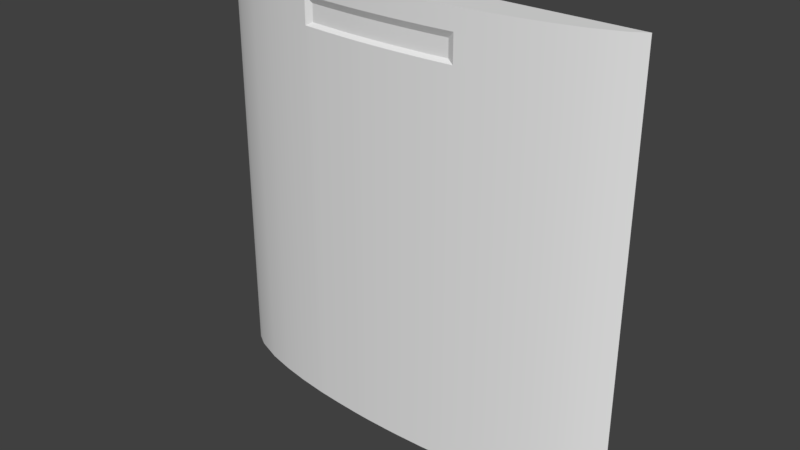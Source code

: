 # Source: reac2_9.blend  (saved by Blender 2.78.0; exported with 4.5.12 LTS)
import bpy
from mathutils import Matrix  # noqa: F401  (used for matrix-valued properties, if any)

bpy.ops.wm.read_factory_settings(use_empty=True)
scene = bpy.context.scene
scene.name = 'Scene'

# ---- collections
col_collection_1 = bpy.data.collections.new('Collection 1'); scene.collection.children.link(col_collection_1)

# ---- materials (node trees are filled in below, after node groups)
mat_reac2_9 = bpy.data.materials.new('reac2_9')
mat_reac2_9.alpha_threshold = 0.0
mat_reac2_9.use_transparent_shadow = False
mat_reac2_9.roughness = 0.5
mat_reac2_9.specular_intensity = 0.0

# ---- material node trees

# ---- world
world_world = bpy.data.worlds.new('World'); scene.world = world_world
world_world.color = (0.05088, 0.05088, 0.05088)
world_world.use_sun_shadow = False
world_world.sun_shadow_jitter_overblur = 0.0
world_world.cycles.sampling_method = 'MANUAL'

# ---- meshes
me_reac2_9 = bpy.data.meshes.new('reac2_9')
me_reac2_9.from_pydata([(-1.28, 1.28, -1.28), (1.28, 1.28, -1.28), (-1.28, 1.28, 1.28), (1.28, 1.28, 1.28), (-1.2, 1.23, -1.28), (-1.04, 1.17, -1.28), (-0.8801, 1.131, -1.28), (-0.7198, 1.102, -1.28), (-0.56, 1.081, -1.28), (-0.3999, 1.067, -1.28), (-0.2396, 1.057, -1.28), (-0.08006, 1.053, -1.28), (0.08047, 1.053, -1.28), (0.2395, 1.057, -1.28), (0.5603, 1.081, -1.28), (0.7197, 1.102, -1.28), (0.8804, 1.131, -1.28), (1.04, 1.17, -1.28), (1.2, 1.23, -1.28), (1.2, 1.23, 1.28), (1.04, 1.17, 1.28), (0.8804, 1.131, 1.28), (0.7197, 1.102, 1.28), (0.5603, 1.081, 1.28), (0.2395, 1.057, 1.28), (0.08047, 1.053, 1.28), (-0.08006, 1.053, 1.28), (-0.2396, 1.057, 1.28), (-0.3999, 1.067, 1.28), (-0.56, 1.081, 1.28), (-0.7198, 1.102, 1.28), (-0.8801, 1.131, 1.28), (-1.04, 1.17, 1.28), (-1.2, 1.23, 1.28), (-1.28, 1.28, 1.0), (1.28, 1.28, 1.0), (-1.2, 1.23, 1.0), (-1.04, 1.17, 1.0), (-0.8801, 1.131, 1.0), (-0.7198, 1.102, 1.0), (-0.56, 1.081, 1.0), (-0.3999, 1.067, 1.0), (-0.2396, 1.057, 1.0), (-0.08006, 1.053, 1.0), (0.08047, 1.053, 1.0), (0.2395, 1.057, 1.0), (-0.1598, 1.074, 1.12), (0.5603, 1.081, 1.0), (0.7197, 1.102, 1.0), (0.8804, 1.131, 1.0), (1.04, 1.17, 1.0), (1.2, 1.23, 1.0), (1.28, 1.28, 1.14), (-1.2, 1.231, 1.14), (-1.04, 1.17, 1.14), (-0.8801, 1.131, 1.14), (-0.7198, 1.102, 1.14), (-0.56, 1.081, 1.14), (-0.1598, 1.054, 1.0), (-0.1598, 1.054, 1.28), (-0.1598, 1.054, -1.28), (0.0002044, 1.072, 1.12), (0.0002044, 1.072, 1.02), (-0.1598, 1.074, 1.02), (0.5603, 1.081, 1.14), (0.7197, 1.102, 1.14), (0.8804, 1.131, 1.14), (1.04, 1.17, 1.14), (1.2, 1.23, 1.14), (-1.28, 1.28, 1.14), (1.28, 1.28, 1.16), (-1.2, 1.23, 1.16), (-1.04, 1.17, 1.16), (-0.8801, 1.131, 1.16), (-0.7198, 1.102, 1.16), (-0.56, 1.081, 1.16), (-0.3999, 1.067, 1.16), (-0.2396, 1.057, 1.16), (-0.08006, 1.053, 1.16), (0.08047, 1.053, 1.16), (0.2395, 1.057, 1.16), (-0.1598, 1.054, 1.16), (0.5603, 1.081, 1.16), (0.7197, 1.102, 1.16), (0.8804, 1.131, 1.16), (1.04, 1.17, 1.16), (1.2, 1.23, 1.16), (-1.28, 1.28, 1.16), (0.4, 1.067, -1.28), (0.4, 1.067, 1.28), (0.4, 1.067, 1.0), (0.4, 1.067, 1.14), (0.4, 1.067, 1.16), (0.36, 1.064, 1.28), (0.36, 1.064, 1.0), (0.0002044, 1.052, 1.16), (0.36, 1.064, 1.16), (0.36, 1.064, -1.28), (-1.28, 1.28, 1.02), (1.28, 1.28, 1.02), (-1.2, 1.231, 1.02), (-1.04, 1.17, 1.02), (-0.8801, 1.131, 1.02), (-0.7198, 1.102, 1.02), (-0.56, 1.081, 1.02), (-0.3999, 1.087, 1.02), (-0.2396, 1.077, 1.02), (-0.08006, 1.073, 1.02), (0.08047, 1.073, 1.02), (0.2395, 1.077, 1.02), (0.0002044, 1.052, 1.0), (0.5603, 1.081, 1.02), (0.7197, 1.102, 1.02), (0.8804, 1.131, 1.02), (1.04, 1.17, 1.02), (1.2, 1.23, 1.02), (0.4, 1.067, 1.02), (0.36, 1.084, 1.02), (-0.52, 1.077, -1.28), (-0.52, 1.077, 1.28), (-0.52, 1.077, 1.0), (0.0002044, 1.052, 1.28), (-0.52, 1.077, 1.16), (-0.52, 1.097, 1.02), (1.28, 1.28, 1.12), (-1.2, 1.231, 1.12), (-1.04, 1.17, 1.12), (-0.8801, 1.131, 1.12), (-0.7198, 1.102, 1.12), (-0.56, 1.081, 1.12), (-0.3999, 1.087, 1.12), (-0.2396, 1.077, 1.12), (-0.08006, 1.073, 1.12), (0.08047, 1.073, 1.12), (0.2395, 1.077, 1.12), (0.0002046, 1.052, -1.28), (0.5603, 1.081, 1.12), (0.7197, 1.102, 1.12), (0.8804, 1.131, 1.12), (1.04, 1.17, 1.12), (1.2, 1.23, 1.12), (0.4, 1.067, 1.12), (0.36, 1.084, 1.12), (-1.28, 1.28, 1.12), (-0.52, 1.097, 1.12), (1.2, 1.23, -1.28), (1.28, 1.28, -1.28), (-1.2, 1.23, 1.28), (-1.28, 1.28, 1.28), (-1.28, 1.28, -1.28), (-1.2, 1.23, -1.28), (-1.04, 1.17, -1.28), (-0.8801, 1.131, -1.28), (-0.7198, 1.102, -1.28), (-0.56, 1.081, -1.28), (-0.52, 1.077, -1.28), (-0.3999, 1.067, -1.28), (-0.2396, 1.057, -1.28), (-0.1598, 1.054, -1.28), (-0.08006, 1.053, -1.28), (0.0002046, 1.052, -1.28), (0.08047, 1.053, -1.28), (0.2395, 1.057, -1.28), (0.08047, 1.053, 1.0), (0.0002044, 1.052, 1.0), (0.4, 1.067, -1.28), (0.5603, 1.081, -1.28), (0.7197, 1.102, -1.28), (0.8804, 1.131, -1.28), (1.04, 1.17, -1.28), (1.28, 1.28, 1.28), (1.2, 1.23, 1.28), (1.04, 1.17, 1.28), (0.8804, 1.131, 1.28), (0.7197, 1.102, 1.28), (0.5603, 1.081, 1.28), (0.36, 1.064, 1.28), (0.2395, 1.057, 1.28), (0.08047, 1.053, 1.28), (0.0002044, 1.052, 1.28), (-0.08006, 1.053, 1.28), (-0.1598, 1.054, 1.28), (-0.2396, 1.057, 1.28), (-0.3999, 1.067, 1.28), (-0.52, 1.077, 1.28), (-0.56, 1.081, 1.28), (-0.7198, 1.102, 1.28), (-0.8801, 1.131, 1.28), (-1.04, 1.17, 1.28), (-0.52, 1.097, 1.12), (-0.52, 1.097, 1.12), (-0.56, 1.081, 1.16), (-0.56, 1.081, 1.16), (0.36, 1.064, 1.0), (0.2395, 1.057, 1.0), (-0.08006, 1.053, 1.0), (-0.1598, 1.054, 1.0), (-0.2396, 1.057, 1.0), (-0.3999, 1.067, 1.0), (-0.52, 1.077, 1.0), (-0.56, 1.081, 1.0), (-0.56, 1.081, 1.0), (-0.56, 1.081, 1.12), (-0.56, 1.081, 1.14), (0.08047, 1.073, 1.12), (0.0002044, 1.072, 1.12), (0.08047, 1.073, 1.02), (0.0002044, 1.072, 1.02), (-0.08006, 1.053, 1.16), (-0.1598, 1.054, 1.16), (-0.08006, 1.073, 1.02), (-0.1598, 1.074, 1.02), (-0.08006, 1.073, 1.12), (-0.1598, 1.074, 1.12), (0.36, 1.064, 1.16), (0.2395, 1.057, 1.16), (0.08047, 1.053, 1.16), (0.0002044, 1.052, 1.16), (-0.2396, 1.057, 1.16), (-0.3999, 1.067, 1.16), (-0.52, 1.077, 1.16), (0.36, 1.064, -1.28), (0.4, 1.067, 1.28), (0.4, 1.067, 1.14), (0.4, 1.067, 1.16), (0.4, 1.067, 1.16), (0.4, 1.067, 1.12), (0.4, 1.067, 1.0), (0.4, 1.067, 1.0), (-0.56, 1.081, 1.02), (0.4, 1.067, 1.02), (0.36, 1.084, 1.02), (0.36, 1.084, 1.02), (0.2395, 1.077, 1.02), (-0.2396, 1.077, 1.02), (-0.3999, 1.087, 1.02), (-0.52, 1.097, 1.02), (-0.52, 1.097, 1.02), (0.36, 1.084, 1.12), (0.36, 1.084, 1.12), (0.2395, 1.077, 1.12), (-0.3999, 1.087, 1.12), (-0.2396, 1.077, 1.12)], [], [(86, 70, 170, 171), (87, 71, 147, 148), (71, 72, 188, 147), (72, 73, 187, 188), (73, 74, 186, 187), (74, 191, 29, 186), (122, 219, 183, 119), (219, 218, 182, 183), (209, 208, 180, 181), (95, 216, 178, 179), (216, 215, 24, 178), (162, 221, 193, 194), (165, 166, 47, 227), (91, 225, 239, 232, 228, 230, 226), (82, 83, 174, 175), (83, 84, 173, 174), (84, 85, 172, 173), (85, 86, 171, 172), (169, 145, 51, 50), (168, 169, 50, 49), (167, 168, 49, 48), (166, 167, 48, 47), (141, 136, 64, 223), (189, 220, 192), (161, 162, 194, 163), (160, 161, 163, 164), (158, 159, 195, 58), (156, 157, 197, 198), (155, 156, 198, 120), (153, 154, 200, 39), (152, 153, 39, 38), (151, 152, 38, 37), (150, 151, 37, 36), (149, 150, 36, 34), (145, 146, 35, 51), (139, 140, 68, 67), (138, 139, 67, 66), (137, 138, 66, 65), (136, 137, 65, 64), (223, 64, 82, 224), (240, 238, 214, 80), (204, 240, 80, 79), (205, 204, 79, 217), (213, 212, 78, 81), (218, 209, 181, 182), (128, 202, 203, 56), (127, 128, 56, 55), (126, 127, 55, 54), (125, 126, 54, 53), (143, 125, 53, 69), (140, 124, 52, 68), (67, 68, 86, 85), (66, 67, 85, 84), (65, 66, 84, 83), (64, 65, 83, 82), (47, 111, 116, 227), (159, 160, 164, 195), (106, 63, 46, 131), (42, 196, 211, 234), (242, 213, 81, 77), (157, 158, 58, 197), (241, 242, 77, 76), (56, 203, 191, 74), (55, 56, 74, 73), (54, 55, 73, 72), (53, 54, 72, 71), (69, 53, 71, 87), (68, 52, 70, 86), (221, 165, 227, 193), (96, 224, 89, 93), (212, 205, 217, 78), (208, 95, 179, 180), (94, 231, 233, 45), (238, 92, 214), (51, 35, 99, 115), (34, 36, 100, 98), (36, 37, 101, 100), (37, 38, 102, 101), (38, 39, 103, 102), (39, 200, 229, 103), (199, 41, 235, 237), (41, 42, 234, 235), (196, 43, 210, 211), (110, 44, 206, 207), (44, 45, 233, 206), (109, 117, 142, 134), (116, 111, 136, 141), (190, 75, 57, 129, 104, 40, 236), (47, 48, 112, 111), (48, 49, 113, 112), (49, 50, 114, 113), (50, 51, 115, 114), (201, 199, 237), (33, 32, 31, 30, 185, 184, 28, 27, 59, 26, 121, 25, 177, 176, 222, 23, 22, 21, 20, 19, 3, 2), (189, 241, 76, 220), (154, 155, 120, 200), (191, 122, 119, 29), (43, 110, 207, 210), (82, 175, 89, 224), (115, 99, 124, 140), (98, 100, 125, 143), (100, 101, 126, 125), (101, 102, 127, 126), (102, 103, 128, 127), (103, 229, 202, 128), (123, 105, 130, 144), (105, 106, 131, 130), (63, 107, 132, 46), (62, 108, 133, 61), (108, 109, 134, 133), (107, 62, 61, 132), (94, 90, 231), (111, 112, 137, 136), (112, 113, 138, 137), (113, 114, 139, 138), (114, 115, 140, 139), (96, 93, 24, 215), (18, 17, 16, 15, 14, 88, 97, 13, 12, 135, 11, 60, 10, 9, 118, 8, 7, 6, 5, 4, 0, 1)])
me_reac2_9.polygons.foreach_set('use_smooth', [True] * 118)
_uv = me_reac2_9.uv_layers.new(name='UVMap')
_uv.uv.foreach_set('vector', [0.9687, 0.9531, 1.0, 0.9531, 1.0, 1.0, 0.9687, 1.0, 0.0, 0.9531, 0.03124, 0.9531, 0.03124, 1.0, 0.0, 1.0, 0.03124, 0.9531, 0.09372, 0.9531, 0.09372, 1.0, 0.03124, 1.0, 0.09372, 0.9531, 0.1562, 0.9531, 0.1562, 1.0, 0.09372, 1.0, 0.1562, 0.9531, 0.2188, 0.9531, 0.2188, 1.0, 0.1562, 1.0, 0.2188, 0.9531, 0.2813, 0.9531, 0.2813, 1.0, 0.2188, 1.0, 0.2969, 0.9531, 0.3438, 0.9531, 0.3438, 1.0, 0.2969, 1.0, 0.3438, 0.9531, 0.4064, 0.9531, 0.4064, 1.0, 0.3438, 1.0, 0.4376, 0.9531, 0.4687, 0.9531, 0.4687, 1.0, 0.4376, 1.0, 0.5001, 0.9531, 0.5314, 0.9531, 0.5314, 1.0, 0.5001, 1.0, 0.5314, 0.9531, 0.5936, 0.9531, 0.5936, 1.0, 0.5314, 1.0, 0.5936, 0.0, 0.6406, -5.01e-11, 0.6406, 0.8906, 0.5936, 0.8906, 0.6562, -7.665e-11, 0.7189, -3.905e-12, 0.7189, 0.8906, 0.6563, 0.8906, 0.6562, 0.9453, 0.6562, 0.9531, 0.6406, 0.9375, 0.6406, 0.8983, 0.6563, 0.8906, 0.6562, 0.8983, 0.6562, 0.9375, 0.7189, 0.9531, 0.7811, 0.9531, 0.7811, 1.0, 0.7189, 1.0, 0.7811, 0.9531, 0.8439, 0.9531, 0.8439, 1.0, 0.7811, 1.0, 0.8439, 0.9531, 0.9063, 0.9531, 0.9063, 1.0, 0.8439, 1.0, 0.9063, 0.9531, 0.9687, 0.9531, 0.9687, 1.0, 0.9063, 1.0, 0.9063, 0.0, 0.9687, 0.0, 0.9687, 0.8906, 0.9063, 0.8906, 0.8439, 0.0, 0.9063, 0.0, 0.9063, 0.8906, 0.8439, 0.8906, 0.7811, 0.0, 0.8439, 0.0, 0.8439, 0.8906, 0.7811, 0.8906, 0.7189, -3.905e-12, 0.7811, 0.0, 0.7811, 0.8906, 0.7189, 0.8906, 0.6562, 0.9375, 0.7189, 0.9375, 0.7189, 0.9453, 0.6562, 0.9453, 0.2969, 0.9375, 0.2969, 0.9531, 0.2813, 0.9531, 0.5314, 0.0, 0.5936, 0.0, 0.5936, 0.8906, 0.5314, 0.8906, 0.5001, 0.0, 0.5314, 0.0, 0.5314, 0.8906, 0.5001, 0.8906, 0.4376, 0.0, 0.4687, 0.0, 0.4687, 0.8906, 0.4376, 0.8906, 0.3438, 0.0, 0.4064, 0.0, 0.4064, 0.8906, 0.3438, 0.8906, 0.2969, -2.547e-11, 0.3438, 0.0, 0.3438, 0.8906, 0.2969, 0.8906, 0.2188, 0.0, 0.2813, 0.0, 0.2813, 0.8906, 0.2188, 0.8906, 0.1562, 0.0, 0.2188, 0.0, 0.2188, 0.8906, 0.1562, 0.8906, 0.09372, 0.0, 0.1562, 0.0, 0.1562, 0.8906, 0.09372, 0.8906, 0.03124, 0.0, 0.09372, 0.0, 0.09372, 0.8906, 0.03124, 0.8906, 0.0, 0.0, 0.03124, 0.0, 0.03124, 0.8906, 0.0, 0.8906, 0.9687, 0.0, 1.0, 0.0, 1.0, 0.8906, 0.9687, 0.8906, 0.9063, 0.9375, 0.9687, 0.9375, 0.9687, 0.9453, 0.9063, 0.9453, 0.8439, 0.9375, 0.9063, 0.9375, 0.9063, 0.9453, 0.8439, 0.9453, 0.7811, 0.9375, 0.8439, 0.9375, 0.8439, 0.9453, 0.7811, 0.9453, 0.7189, 0.9375, 0.7811, 0.9375, 0.7811, 0.9453, 0.7189, 0.9453, 0.6562, 0.9453, 0.7189, 0.9453, 0.7189, 0.9531, 0.6562, 0.9531, 0.5936, 0.9375, 0.6406, 0.9375, 0.6406, 0.9531, 0.5936, 0.9531, 0.5314, 0.9375, 0.5936, 0.9375, 0.5936, 0.9531, 0.5314, 0.9531, 0.5001, 0.9375, 0.5314, 0.9375, 0.5314, 0.9531, 0.5001, 0.9531, 0.4376, 0.9375, 0.4687, 0.9375, 0.4687, 0.9531, 0.4376, 0.9531, 0.4064, 0.9531, 0.4376, 0.9531, 0.4376, 1.0, 0.4064, 1.0, 0.2188, 0.9375, 0.2813, 0.9375, 0.2813, 0.9453, 0.2188, 0.9453, 0.1562, 0.9375, 0.2188, 0.9375, 0.2188, 0.9453, 0.1562, 0.9453, 0.09372, 0.9375, 0.1562, 0.9375, 0.1562, 0.9453, 0.09372, 0.9453, 0.03124, 0.9375, 0.09372, 0.9375, 0.09372, 0.9453, 0.03124, 0.9453, -7.276e-12, 0.9375, 0.03124, 0.9375, 0.03124, 0.9453, 0.0, 0.9453, 0.9687, 0.9375, 1.0, 0.9375, 1.0, 0.9453, 0.9687, 0.9453, 0.9063, 0.9453, 0.9687, 0.9453, 0.9687, 0.9531, 0.9063, 0.9531, 0.8439, 0.9453, 0.9063, 0.9453, 0.9063, 0.9531, 0.8439, 0.9531, 0.7811, 0.9453, 0.8439, 0.9453, 0.8439, 0.9531, 0.7811, 0.9531, 0.7189, 0.9453, 0.7811, 0.9453, 0.7811, 0.9531, 0.7189, 0.9531, 0.7189, 0.8906, 0.7189, 0.8983, 0.6562, 0.8983, 0.6563, 0.8906, 0.4687, 0.0, 0.5001, 0.0, 0.5001, 0.8906, 0.4687, 0.8906, 0.4064, 0.8983, 0.4376, 0.8983, 0.4376, 0.9375, 0.4064, 0.9375, 0.4064, 0.8906, 0.4376, 0.8906, 0.4376, 0.8983, 0.4064, 0.8983, 0.4064, 0.9375, 0.4376, 0.9375, 0.4376, 0.9531, 0.4064, 0.9531, 0.4064, 0.0, 0.4376, 0.0, 0.4376, 0.8906, 0.4064, 0.8906, 0.3438, 0.9375, 0.4064, 0.9375, 0.4064, 0.9531, 0.3438, 0.9531, 0.2188, 0.9453, 0.2813, 0.9453, 0.2813, 0.9531, 0.2188, 0.9531, 0.1562, 0.9453, 0.2188, 0.9453, 0.2188, 0.9531, 0.1562, 0.9531, 0.09372, 0.9453, 0.1562, 0.9453, 0.1562, 0.9531, 0.09372, 0.9531, 0.03124, 0.9453, 0.09372, 0.9453, 0.09372, 0.9531, 0.03124, 0.9531, 0.0, 0.9453, 0.03124, 0.9453, 0.03124, 0.9531, 0.0, 0.9531, 0.9687, 0.9453, 1.0, 0.9453, 1.0, 0.9531, 0.9687, 0.9531, 0.6406, -5.01e-11, 0.6562, -7.665e-11, 0.6563, 0.8906, 0.6406, 0.8906, 0.6406, 0.9531, 0.6562, 0.9531, 0.6562, 1.0, 0.6406, 1.0, 0.4687, 0.9375, 0.5001, 0.9375, 0.5001, 0.9531, 0.4687, 0.9531, 0.4687, 0.9531, 0.5001, 0.9531, 0.5001, 1.0, 0.4687, 1.0, 0.6406, 0.8906, 0.6406, 0.8983, 0.5936, 0.8983, 0.5936, 0.8906, 0.6406, 0.9375, 0.6562, 0.9531, 0.6406, 0.9531, 0.9687, 0.8906, 1.0, 0.8906, 1.0, 0.8983, 0.9687, 0.8983, 0.0, 0.8906, 0.03124, 0.8906, 0.03124, 0.8983, 0.0, 0.8983, 0.03124, 0.8906, 0.09372, 0.8906, 0.09372, 0.8983, 0.03124, 0.8983, 0.09372, 0.8906, 0.1562, 0.8906, 0.1562, 0.8983, 0.09372, 0.8983, 0.1562, 0.8906, 0.2188, 0.8906, 0.2188, 0.8983, 0.1562, 0.8983, 0.2188, 0.8906, 0.2813, 0.8906, 0.2813, 0.8983, 0.2188, 0.8983, 0.2969, 0.8906, 0.3438, 0.8906, 0.3438, 0.8983, 0.2969, 0.8983, 0.3438, 0.8906, 0.4064, 0.8906, 0.4064, 0.8983, 0.3438, 0.8983, 0.4376, 0.8906, 0.4687, 0.8906, 0.4687, 0.8983, 0.4376, 0.8983, 0.5001, 0.8906, 0.5314, 0.8906, 0.5314, 0.8983, 0.5001, 0.8983, 0.5314, 0.8906, 0.5936, 0.8906, 0.5936, 0.8983, 0.5314, 0.8983, 0.5936, 0.8983, 0.6406, 0.8983, 0.6406, 0.9375, 0.5936, 0.9375, 0.6562, 0.8983, 0.7189, 0.8983, 0.7189, 0.9375, 0.6562, 0.9375, 0.2969, 0.9375, 0.2813, 0.9531, 0.2813, 0.9453, 0.2813, 0.9375, 0.2813, 0.8983, 0.2813, 0.8906, 0.2969, 0.8983, 0.7189, 0.8906, 0.7811, 0.8906, 0.7811, 0.8983, 0.7189, 0.8983, 0.7811, 0.8906, 0.8439, 0.8906, 0.8439, 0.8983, 0.7811, 0.8983, 0.8439, 0.8906, 0.9063, 0.8906, 0.9063, 0.8983, 0.8439, 0.8983, 0.9063, 0.8906, 0.9687, 0.8906, 0.9687, 0.8983, 0.9063, 0.8983, 0.2813, 0.8906, 0.2969, 0.8906, 0.2969, 0.8983, 0.03124, 1.0, 0.09372, 1.0, 0.1562, 1.0, 0.2188, 1.0, 0.2813, 1.0, 0.2969, 1.0, 0.3438, 1.0, 0.4064, 1.0, 0.4376, 1.0, 0.4687, 1.0, 0.5001, 1.0, 0.5314, 1.0, 0.5936, 1.0, 0.6406, 1.0, 0.6562, 1.0, 0.7189, 1.0, 0.7811, 1.0, 0.8439, 1.0, 0.9063, 1.0, 0.9687, 1.0, 1.0, 1.0, 0.0, 1.0, 0.2969, 0.9375, 0.3438, 0.9375, 0.3438, 0.9531, 0.2969, 0.9531, 0.2813, 0.0, 0.2969, -2.547e-11, 0.2969, 0.8906, 0.2813, 0.8906, 0.2813, 0.9531, 0.2969, 0.9531, 0.2969, 1.0, 0.2813, 1.0, 0.4687, 0.8906, 0.5001, 0.8906, 0.5001, 0.8983, 0.4687, 0.8983, 0.7189, 0.9531, 0.7189, 1.0, 0.6562, 1.0, 0.6562, 0.9531, 0.9687, 0.8983, 1.0, 0.8983, 1.0, 0.9375, 0.9687, 0.9375, 0.0, 0.8983, 0.03124, 0.8983, 0.03124, 0.9375, -7.276e-12, 0.9375, 0.03124, 0.8983, 0.09372, 0.8983, 0.09372, 0.9375, 0.03124, 0.9375, 0.09372, 0.8983, 0.1562, 0.8983, 0.1562, 0.9375, 0.09372, 0.9375, 0.1562, 0.8983, 0.2188, 0.8983, 0.2188, 0.9375, 0.1562, 0.9375, 0.2188, 0.8983, 0.2813, 0.8983, 0.2813, 0.9375, 0.2188, 0.9375, 0.2969, 0.8983, 0.3438, 0.8983, 0.3438, 0.9375, 0.2969, 0.9375, 0.3438, 0.8983, 0.4064, 0.8983, 0.4064, 0.9375, 0.3438, 0.9375, 0.4376, 0.8983, 0.4687, 0.8983, 0.4687, 0.9375, 0.4376, 0.9375, 0.5001, 0.8983, 0.5314, 0.8983, 0.5314, 0.9375, 0.5001, 0.9375, 0.5314, 0.8983, 0.5936, 0.8983, 0.5936, 0.9375, 0.5314, 0.9375, 0.4687, 0.8983, 0.5001, 0.8983, 0.5001, 0.9375, 0.4687, 0.9375, 0.6406, 0.8906, 0.6563, 0.8906, 0.6406, 0.8983, 0.7189, 0.8983, 0.7811, 0.8983, 0.7811, 0.9375, 0.7189, 0.9375, 0.7811, 0.8983, 0.8439, 0.8983, 0.8439, 0.9375, 0.7811, 0.9375, 0.8439, 0.8983, 0.9063, 0.8983, 0.9063, 0.9375, 0.8439, 0.9375, 0.9063, 0.8983, 0.9687, 0.8983, 0.9687, 0.9375, 0.9063, 0.9375, 0.6406, 0.9531, 0.6406, 1.0, 0.5936, 1.0, 0.5936, 0.9531, 0.9687, 0.0, 0.9063, 0.0, 0.8439, 0.0, 0.7811, 0.0, 0.7189, -3.905e-12, 0.6562, -7.665e-11, 0.6406, -5.01e-11, 0.5936, 0.0, 0.5314, 0.0, 0.5001, 0.0, 0.4687, 0.0, 0.4376, 0.0, 0.4064, 0.0, 0.3438, 0.0, 0.2969, -2.547e-11, 0.2813, 0.0, 0.2188, 0.0, 0.1562, 0.0, 0.09372, 0.0, 0.03124, 0.0, 0.0, 0.0, 1.0, 0.0])
me_reac2_9.materials.append(mat_reac2_9)
me_reac2_9.use_remesh_preserve_volume = False
me_reac2_9.use_remesh_preserve_attributes = False
me_reac2_9.use_mirror_vertex_groups = False
me_reac2_9.update()

# ---- objects
ob_reac2_9 = bpy.data.objects.new('reac2_9', me_reac2_9)

# ---- transforms, parenting, visibility, modifiers, constraints
ob_reac2_9.location = (0.0, 0.0, 0.0)
ob_reac2_9.lineart.crease_threshold = 0.0

# ---- collection membership
col_collection_1.objects.link(ob_reac2_9)

# ---- scene / render settings (as saved in the file)
scene.frame_start = 1; scene.frame_end = 2; scene.frame_set(1)
scene.render.engine = 'BLENDER_EEVEE_NEXT'
scene.render.resolution_percentage = 50
scene.render.dither_intensity = 0.0
scene.cycles.use_denoising = False
scene.cycles.samples = 128
scene.cycles.sampling_pattern = 'TABULATED_SOBOL'
scene.cycles.light_sampling_threshold = 0.0
scene.cycles.use_adaptive_sampling = False
scene.cycles.use_light_tree = False
scene.cycles.blur_glossy = 0.0
scene.cycles.sample_clamp_indirect = 0.0
scene.view_settings.view_transform = 'Standard'
bpy.context.view_layer.update()

# ---- added for rendering (the .blend has no active camera and no usable light): camera, sun
cam_auto = bpy.data.cameras.new('AutoCamera')
cam_auto.lens = 50.0
cam_auto.sensor_width = 36.0
cam_auto.clip_end = 1000.0
ob_auto_camera = bpy.data.objects.new('AutoCamera', cam_auto)
scene.collection.objects.link(ob_auto_camera)
ob_auto_camera.location = (3.35633, -2.8613, 2.68506)
ob_auto_camera.rotation_euler = (1.09748, -7.21219e-08, 0.694738)
scene.camera = ob_auto_camera
light_auto_sun = bpy.data.lights.new('AutoSun', 'SUN')
light_auto_sun.energy = 3.0
light_auto_sun.angle = 0.0523599
ob_auto_sun = bpy.data.objects.new('AutoSun', light_auto_sun)
scene.collection.objects.link(ob_auto_sun)
ob_auto_sun.rotation_euler = (0.872665, 0.174533, 0.523599)
bpy.context.view_layer.update()
